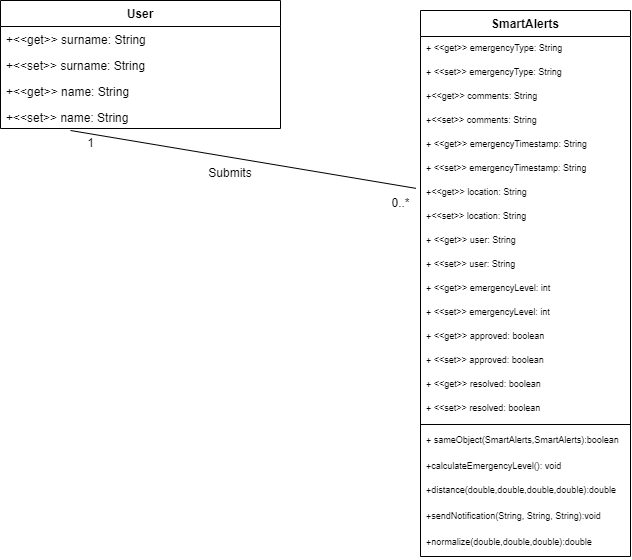

The diagram above was exported from draw.io. Its source (the exported page's mxGraphModel, read from the mxfile embedded in the PNG):
<mxGraphModel dx="1443" dy="819" grid="1" gridSize="10" guides="1" tooltips="1" connect="1" arrows="1" fold="1" page="1" pageScale="1" pageWidth="850" pageHeight="1100" math="0" shadow="0">
  <root>
    <mxCell id="0" />
    <mxCell id="1" parent="0" />
    <mxCell id="kUQ4hJoMUZqxU5c_zeqB-74" value="User" style="swimlane;fontStyle=1;childLayout=stackLayout;horizontal=1;startSize=26;fillColor=none;horizontalStack=0;resizeParent=1;resizeParentMax=0;resizeLast=0;collapsible=1;marginBottom=0;fontSize=12;" parent="1" vertex="1">
      <mxGeometry x="320" y="50" width="280" height="128" as="geometry" />
    </mxCell>
    <mxCell id="kUQ4hJoMUZqxU5c_zeqB-77" value="+&lt;&lt;get&gt;&gt; surname: String " style="text;strokeColor=none;fillColor=none;align=left;verticalAlign=top;spacingLeft=4;spacingRight=4;overflow=hidden;rotatable=0;points=[[0,0.5],[1,0.5]];portConstraint=eastwest;fontSize=12;" parent="kUQ4hJoMUZqxU5c_zeqB-74" vertex="1">
      <mxGeometry y="26" width="280" height="26" as="geometry" />
    </mxCell>
    <mxCell id="sZGoIcHDtaoPEtgO9yG--41" value="+&lt;&lt;set&gt;&gt; surname: String " style="text;strokeColor=none;fillColor=none;align=left;verticalAlign=top;spacingLeft=4;spacingRight=4;overflow=hidden;rotatable=0;points=[[0,0.5],[1,0.5]];portConstraint=eastwest;fontSize=12;" parent="kUQ4hJoMUZqxU5c_zeqB-74" vertex="1">
      <mxGeometry y="52" width="280" height="26" as="geometry" />
    </mxCell>
    <mxCell id="kUQ4hJoMUZqxU5c_zeqB-76" value="+&lt;&lt;get&gt;&gt; name: String " style="text;strokeColor=none;fillColor=none;align=left;verticalAlign=top;spacingLeft=4;spacingRight=4;overflow=hidden;rotatable=0;points=[[0,0.5],[1,0.5]];portConstraint=eastwest;fontSize=12;" parent="kUQ4hJoMUZqxU5c_zeqB-74" vertex="1">
      <mxGeometry y="78" width="280" height="26" as="geometry" />
    </mxCell>
    <mxCell id="sZGoIcHDtaoPEtgO9yG--42" value="+&lt;&lt;set&gt;&gt; name: String " style="text;strokeColor=none;fillColor=none;align=left;verticalAlign=top;spacingLeft=4;spacingRight=4;overflow=hidden;rotatable=0;points=[[0,0.5],[1,0.5]];portConstraint=eastwest;fontSize=12;" parent="kUQ4hJoMUZqxU5c_zeqB-74" vertex="1">
      <mxGeometry y="104" width="280" height="24" as="geometry" />
    </mxCell>
    <mxCell id="sZGoIcHDtaoPEtgO9yG--4" value="SmartAlerts" style="swimlane;fontStyle=1;align=center;verticalAlign=top;childLayout=stackLayout;horizontal=1;startSize=26;horizontalStack=0;resizeParent=1;resizeParentMax=0;resizeLast=0;collapsible=1;marginBottom=0;" parent="1" vertex="1">
      <mxGeometry x="740" y="60" width="210" height="546" as="geometry" />
    </mxCell>
    <mxCell id="sZGoIcHDtaoPEtgO9yG--5" value="+ &lt;&lt;get&gt;&gt; emergencyType: String" style="text;strokeColor=none;fillColor=none;align=left;verticalAlign=top;spacingLeft=4;spacingRight=4;overflow=hidden;rotatable=0;points=[[0,0.5],[1,0.5]];portConstraint=eastwest;fontSize=9;" parent="sZGoIcHDtaoPEtgO9yG--4" vertex="1">
      <mxGeometry y="26" width="210" height="24" as="geometry" />
    </mxCell>
    <mxCell id="sZGoIcHDtaoPEtgO9yG--32" value="+ &lt;&lt;set&gt;&gt; emergencyType: String" style="text;strokeColor=none;fillColor=none;align=left;verticalAlign=top;spacingLeft=4;spacingRight=4;overflow=hidden;rotatable=0;points=[[0,0.5],[1,0.5]];portConstraint=eastwest;fontSize=9;" parent="sZGoIcHDtaoPEtgO9yG--4" vertex="1">
      <mxGeometry y="50" width="210" height="24" as="geometry" />
    </mxCell>
    <mxCell id="sZGoIcHDtaoPEtgO9yG--10" value="+&lt;&lt;get&gt;&gt; comments: String" style="text;strokeColor=none;fillColor=none;align=left;verticalAlign=top;spacingLeft=4;spacingRight=4;overflow=hidden;rotatable=0;points=[[0,0.5],[1,0.5]];portConstraint=eastwest;fontSize=9;" parent="sZGoIcHDtaoPEtgO9yG--4" vertex="1">
      <mxGeometry y="74" width="210" height="24" as="geometry" />
    </mxCell>
    <mxCell id="sZGoIcHDtaoPEtgO9yG--33" value="+&lt;&lt;set&gt;&gt; comments: String" style="text;strokeColor=none;fillColor=none;align=left;verticalAlign=top;spacingLeft=4;spacingRight=4;overflow=hidden;rotatable=0;points=[[0,0.5],[1,0.5]];portConstraint=eastwest;fontSize=9;" parent="sZGoIcHDtaoPEtgO9yG--4" vertex="1">
      <mxGeometry y="98" width="210" height="24" as="geometry" />
    </mxCell>
    <mxCell id="sZGoIcHDtaoPEtgO9yG--11" value="+ &lt;&lt;get&gt;&gt; emergencyTimestamp: String" style="text;strokeColor=none;fillColor=none;align=left;verticalAlign=top;spacingLeft=4;spacingRight=4;overflow=hidden;rotatable=0;points=[[0,0.5],[1,0.5]];portConstraint=eastwest;fontSize=9;" parent="sZGoIcHDtaoPEtgO9yG--4" vertex="1">
      <mxGeometry y="122" width="210" height="24" as="geometry" />
    </mxCell>
    <mxCell id="w9krF77D0kdTWJfm2D85-1" value="+ &lt;&lt;set&gt;&gt; emergencyTimestamp: String" style="text;strokeColor=none;fillColor=none;align=left;verticalAlign=top;spacingLeft=4;spacingRight=4;overflow=hidden;rotatable=0;points=[[0,0.5],[1,0.5]];portConstraint=eastwest;fontSize=9;" parent="sZGoIcHDtaoPEtgO9yG--4" vertex="1">
      <mxGeometry y="146" width="210" height="24" as="geometry" />
    </mxCell>
    <mxCell id="w9krF77D0kdTWJfm2D85-3" value="+&lt;&lt;get&gt;&gt; location: String" style="text;strokeColor=none;fillColor=none;align=left;verticalAlign=top;spacingLeft=4;spacingRight=4;overflow=hidden;rotatable=0;points=[[0,0.5],[1,0.5]];portConstraint=eastwest;fontSize=9;" parent="sZGoIcHDtaoPEtgO9yG--4" vertex="1">
      <mxGeometry y="170" width="210" height="24" as="geometry" />
    </mxCell>
    <mxCell id="w9krF77D0kdTWJfm2D85-4" value="+&lt;&lt;set&gt;&gt; location: String" style="text;strokeColor=none;fillColor=none;align=left;verticalAlign=top;spacingLeft=4;spacingRight=4;overflow=hidden;rotatable=0;points=[[0,0.5],[1,0.5]];portConstraint=eastwest;fontSize=9;" parent="sZGoIcHDtaoPEtgO9yG--4" vertex="1">
      <mxGeometry y="194" width="210" height="24" as="geometry" />
    </mxCell>
    <mxCell id="w9krF77D0kdTWJfm2D85-5" value="+ &lt;&lt;get&gt;&gt; user: String" style="text;strokeColor=none;fillColor=none;align=left;verticalAlign=top;spacingLeft=4;spacingRight=4;overflow=hidden;rotatable=0;points=[[0,0.5],[1,0.5]];portConstraint=eastwest;fontSize=9;" parent="sZGoIcHDtaoPEtgO9yG--4" vertex="1">
      <mxGeometry y="218" width="210" height="24" as="geometry" />
    </mxCell>
    <mxCell id="sZGoIcHDtaoPEtgO9yG--34" value="+ &lt;&lt;set&gt;&gt; user: String" style="text;strokeColor=none;fillColor=none;align=left;verticalAlign=top;spacingLeft=4;spacingRight=4;overflow=hidden;rotatable=0;points=[[0,0.5],[1,0.5]];portConstraint=eastwest;fontSize=9;" parent="sZGoIcHDtaoPEtgO9yG--4" vertex="1">
      <mxGeometry y="242" width="210" height="24" as="geometry" />
    </mxCell>
    <mxCell id="w9krF77D0kdTWJfm2D85-7" value="+ &lt;&lt;get&gt;&gt; emergencyLevel: int" style="text;strokeColor=none;fillColor=none;align=left;verticalAlign=top;spacingLeft=4;spacingRight=4;overflow=hidden;rotatable=0;points=[[0,0.5],[1,0.5]];portConstraint=eastwest;fontSize=9;" parent="sZGoIcHDtaoPEtgO9yG--4" vertex="1">
      <mxGeometry y="266" width="210" height="24" as="geometry" />
    </mxCell>
    <mxCell id="w9krF77D0kdTWJfm2D85-8" value="+ &lt;&lt;set&gt;&gt; emergencyLevel: int" style="text;strokeColor=none;fillColor=none;align=left;verticalAlign=top;spacingLeft=4;spacingRight=4;overflow=hidden;rotatable=0;points=[[0,0.5],[1,0.5]];portConstraint=eastwest;fontSize=9;" parent="sZGoIcHDtaoPEtgO9yG--4" vertex="1">
      <mxGeometry y="290" width="210" height="24" as="geometry" />
    </mxCell>
    <mxCell id="w9krF77D0kdTWJfm2D85-9" value="+ &lt;&lt;get&gt;&gt; approved: boolean" style="text;strokeColor=none;fillColor=none;align=left;verticalAlign=top;spacingLeft=4;spacingRight=4;overflow=hidden;rotatable=0;points=[[0,0.5],[1,0.5]];portConstraint=eastwest;fontSize=9;" parent="sZGoIcHDtaoPEtgO9yG--4" vertex="1">
      <mxGeometry y="314" width="210" height="24" as="geometry" />
    </mxCell>
    <mxCell id="w9krF77D0kdTWJfm2D85-11" value="+ &lt;&lt;set&gt;&gt; approved: boolean" style="text;strokeColor=none;fillColor=none;align=left;verticalAlign=top;spacingLeft=4;spacingRight=4;overflow=hidden;rotatable=0;points=[[0,0.5],[1,0.5]];portConstraint=eastwest;fontSize=9;" parent="sZGoIcHDtaoPEtgO9yG--4" vertex="1">
      <mxGeometry y="338" width="210" height="24" as="geometry" />
    </mxCell>
    <mxCell id="w9krF77D0kdTWJfm2D85-12" value="+ &lt;&lt;get&gt;&gt; resolved: boolean" style="text;strokeColor=none;fillColor=none;align=left;verticalAlign=top;spacingLeft=4;spacingRight=4;overflow=hidden;rotatable=0;points=[[0,0.5],[1,0.5]];portConstraint=eastwest;fontSize=9;" parent="sZGoIcHDtaoPEtgO9yG--4" vertex="1">
      <mxGeometry y="362" width="210" height="24" as="geometry" />
    </mxCell>
    <mxCell id="w9krF77D0kdTWJfm2D85-10" value="+ &lt;&lt;set&gt;&gt; resolved: boolean" style="text;strokeColor=none;fillColor=none;align=left;verticalAlign=top;spacingLeft=4;spacingRight=4;overflow=hidden;rotatable=0;points=[[0,0.5],[1,0.5]];portConstraint=eastwest;fontSize=9;" parent="sZGoIcHDtaoPEtgO9yG--4" vertex="1">
      <mxGeometry y="386" width="210" height="24" as="geometry" />
    </mxCell>
    <mxCell id="sZGoIcHDtaoPEtgO9yG--6" value="" style="line;strokeWidth=1;fillColor=none;align=left;verticalAlign=middle;spacingTop=-1;spacingLeft=3;spacingRight=3;rotatable=0;labelPosition=right;points=[];portConstraint=eastwest;" parent="sZGoIcHDtaoPEtgO9yG--4" vertex="1">
      <mxGeometry y="410" width="210" height="8" as="geometry" />
    </mxCell>
    <mxCell id="sZGoIcHDtaoPEtgO9yG--17" value="+ sameObject(SmartAlerts,SmartAlerts):boolean" style="text;strokeColor=none;fillColor=none;align=left;verticalAlign=top;spacingLeft=4;spacingRight=4;overflow=hidden;rotatable=0;points=[[0,0.5],[1,0.5]];portConstraint=eastwest;fontSize=9;" parent="sZGoIcHDtaoPEtgO9yG--4" vertex="1">
      <mxGeometry y="418" width="210" height="26" as="geometry" />
    </mxCell>
    <mxCell id="sZGoIcHDtaoPEtgO9yG--7" value="+calculateEmergencyLevel(): void" style="text;strokeColor=none;fillColor=none;align=left;verticalAlign=top;spacingLeft=4;spacingRight=4;overflow=hidden;rotatable=0;points=[[0,0.5],[1,0.5]];portConstraint=eastwest;fontSize=9;" parent="sZGoIcHDtaoPEtgO9yG--4" vertex="1">
      <mxGeometry y="444" width="210" height="24" as="geometry" />
    </mxCell>
    <mxCell id="sZGoIcHDtaoPEtgO9yG--15" value="+distance(double,double,double,double):double" style="text;strokeColor=none;fillColor=none;align=left;verticalAlign=top;spacingLeft=4;spacingRight=4;overflow=hidden;rotatable=0;points=[[0,0.5],[1,0.5]];portConstraint=eastwest;fontSize=9;" parent="sZGoIcHDtaoPEtgO9yG--4" vertex="1">
      <mxGeometry y="468" width="210" height="26" as="geometry" />
    </mxCell>
    <mxCell id="eLi8Mxl_KghOzT9DueXB-22" value="+sendNotification(String, String, String):void" style="text;strokeColor=none;fillColor=none;align=left;verticalAlign=top;spacingLeft=4;spacingRight=4;overflow=hidden;rotatable=0;points=[[0,0.5],[1,0.5]];portConstraint=eastwest;fontSize=9;" vertex="1" parent="sZGoIcHDtaoPEtgO9yG--4">
      <mxGeometry y="494" width="210" height="26" as="geometry" />
    </mxCell>
    <mxCell id="eLi8Mxl_KghOzT9DueXB-23" value="+normalize(double,double,double):double" style="text;strokeColor=none;fillColor=none;align=left;verticalAlign=top;spacingLeft=4;spacingRight=4;overflow=hidden;rotatable=0;points=[[0,0.5],[1,0.5]];portConstraint=eastwest;fontSize=9;" vertex="1" parent="sZGoIcHDtaoPEtgO9yG--4">
      <mxGeometry y="520" width="210" height="26" as="geometry" />
    </mxCell>
    <mxCell id="eLi8Mxl_KghOzT9DueXB-25" value="" style="endArrow=none;html=1;rounded=0;exitX=-0.022;exitY=1.327;exitDx=0;exitDy=0;exitPerimeter=0;" edge="1" parent="1" source="w9krF77D0kdTWJfm2D85-1">
      <mxGeometry width="50" height="50" relative="1" as="geometry">
        <mxPoint x="400" y="270" as="sourcePoint" />
        <mxPoint x="390" y="180" as="targetPoint" />
      </mxGeometry>
    </mxCell>
    <mxCell id="eLi8Mxl_KghOzT9DueXB-27" value="0..*" style="text;html=1;align=center;verticalAlign=middle;resizable=0;points=[];autosize=1;strokeColor=none;fillColor=none;" vertex="1" parent="1">
      <mxGeometry x="700" y="238" width="40" height="30" as="geometry" />
    </mxCell>
    <mxCell id="eLi8Mxl_KghOzT9DueXB-28" value="1" style="text;html=1;align=center;verticalAlign=middle;resizable=0;points=[];autosize=1;strokeColor=none;fillColor=none;" vertex="1" parent="1">
      <mxGeometry x="395" y="178" width="30" height="30" as="geometry" />
    </mxCell>
    <mxCell id="eLi8Mxl_KghOzT9DueXB-29" value="Submits" style="text;html=1;strokeColor=none;fillColor=none;align=center;verticalAlign=middle;whiteSpace=wrap;rounded=0;" vertex="1" parent="1">
      <mxGeometry x="520" y="208" width="60" height="30" as="geometry" />
    </mxCell>
  </root>
</mxGraphModel>